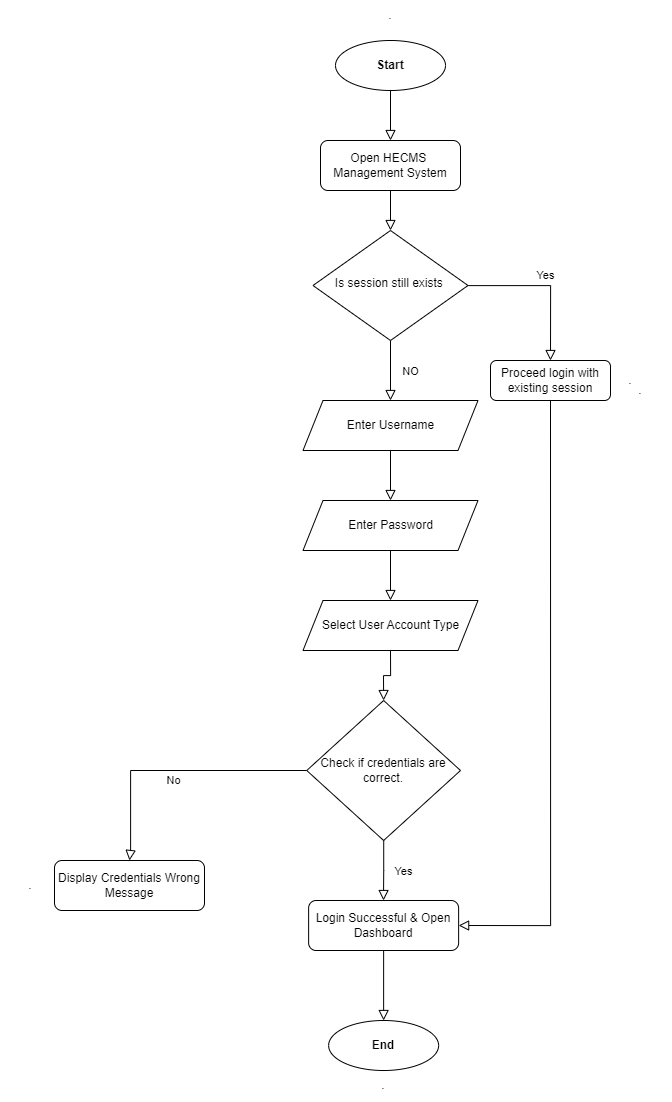

The diagram above was exported from draw.io. Its source (the exported page's mxGraphModel, read from the mxfile embedded in the PNG):
<mxGraphModel dx="3311" dy="2398" grid="1" gridSize="10" guides="1" tooltips="1" connect="1" arrows="1" fold="1" page="1" pageScale="1" pageWidth="827" pageHeight="1169" math="0" shadow="0">
  <root>
    <mxCell id="WIyWlLk6GJQsqaUBKTNV-0" />
    <mxCell id="WIyWlLk6GJQsqaUBKTNV-1" parent="WIyWlLk6GJQsqaUBKTNV-0" />
    <mxCell id="WIyWlLk6GJQsqaUBKTNV-2" value="" style="rounded=0;html=1;jettySize=auto;orthogonalLoop=1;fontSize=11;endArrow=block;endFill=0;endSize=8;strokeWidth=1;shadow=0;labelBackgroundColor=none;edgeStyle=orthogonalEdgeStyle;exitX=0.5;exitY=1;exitDx=0;exitDy=0;entryX=0.5;entryY=0;entryDx=0;entryDy=0;" parent="WIyWlLk6GJQsqaUBKTNV-1" source="lYP9FzmmFivM1qqHjJ99-1" target="WIyWlLk6GJQsqaUBKTNV-3" edge="1">
      <mxGeometry relative="1" as="geometry">
        <mxPoint x="220" y="80" as="targetPoint" />
      </mxGeometry>
    </mxCell>
    <mxCell id="WIyWlLk6GJQsqaUBKTNV-3" value="Open HECMS&amp;nbsp;&lt;br&gt;Management System" style="rounded=1;whiteSpace=wrap;html=1;fontSize=12;glass=0;strokeWidth=1;shadow=0;" parent="WIyWlLk6GJQsqaUBKTNV-1" vertex="1">
      <mxGeometry x="150" y="110" width="140" height="50" as="geometry" />
    </mxCell>
    <mxCell id="WIyWlLk6GJQsqaUBKTNV-4" value="NO" style="rounded=0;html=1;jettySize=auto;orthogonalLoop=1;fontSize=11;endArrow=block;endFill=0;endSize=8;strokeWidth=1;shadow=0;labelBackgroundColor=none;edgeStyle=orthogonalEdgeStyle;entryX=0.5;entryY=0;entryDx=0;entryDy=0;" parent="WIyWlLk6GJQsqaUBKTNV-1" source="WIyWlLk6GJQsqaUBKTNV-6" target="lYP9FzmmFivM1qqHjJ99-6" edge="1">
      <mxGeometry y="20" relative="1" as="geometry">
        <mxPoint as="offset" />
        <mxPoint x="220" y="400" as="targetPoint" />
      </mxGeometry>
    </mxCell>
    <mxCell id="WIyWlLk6GJQsqaUBKTNV-5" value="Yes" style="edgeStyle=orthogonalEdgeStyle;rounded=0;html=1;jettySize=auto;orthogonalLoop=1;fontSize=11;endArrow=block;endFill=0;endSize=8;strokeWidth=1;shadow=0;labelBackgroundColor=none;entryX=0.5;entryY=0;entryDx=0;entryDy=0;" parent="WIyWlLk6GJQsqaUBKTNV-1" source="WIyWlLk6GJQsqaUBKTNV-6" target="WIyWlLk6GJQsqaUBKTNV-7" edge="1">
      <mxGeometry x="-0.0007" y="10" relative="1" as="geometry">
        <mxPoint as="offset" />
        <Array as="points">
          <mxPoint x="380" y="255" />
        </Array>
      </mxGeometry>
    </mxCell>
    <mxCell id="WIyWlLk6GJQsqaUBKTNV-6" value="Is session still exists&amp;nbsp;" style="rhombus;whiteSpace=wrap;html=1;shadow=0;fontFamily=Helvetica;fontSize=12;align=center;strokeWidth=1;spacing=6;spacingTop=-4;" parent="WIyWlLk6GJQsqaUBKTNV-1" vertex="1">
      <mxGeometry x="142.5" y="200" width="155" height="110" as="geometry" />
    </mxCell>
    <mxCell id="WIyWlLk6GJQsqaUBKTNV-7" value="Proceed login with existing&amp;nbsp;session" style="rounded=1;whiteSpace=wrap;html=1;fontSize=12;glass=0;strokeWidth=1;shadow=0;" parent="WIyWlLk6GJQsqaUBKTNV-1" vertex="1">
      <mxGeometry x="320" y="330" width="120" height="40" as="geometry" />
    </mxCell>
    <mxCell id="lYP9FzmmFivM1qqHjJ99-1" value="&lt;b&gt;Start&lt;/b&gt;" style="ellipse;whiteSpace=wrap;html=1;" vertex="1" parent="WIyWlLk6GJQsqaUBKTNV-1">
      <mxGeometry x="165" y="10" width="110" height="50" as="geometry" />
    </mxCell>
    <mxCell id="lYP9FzmmFivM1qqHjJ99-2" value="Login Successful&amp;nbsp;&amp;amp; Open Dashboard" style="rounded=1;whiteSpace=wrap;html=1;fontSize=12;glass=0;strokeWidth=1;shadow=0;" vertex="1" parent="WIyWlLk6GJQsqaUBKTNV-1">
      <mxGeometry x="138.13" y="870" width="150" height="50" as="geometry" />
    </mxCell>
    <mxCell id="lYP9FzmmFivM1qqHjJ99-4" value="" style="rounded=0;html=1;jettySize=auto;orthogonalLoop=1;fontSize=11;endArrow=block;endFill=0;endSize=8;strokeWidth=1;shadow=0;labelBackgroundColor=none;edgeStyle=orthogonalEdgeStyle;exitX=0.5;exitY=1;exitDx=0;exitDy=0;" edge="1" parent="WIyWlLk6GJQsqaUBKTNV-1" source="WIyWlLk6GJQsqaUBKTNV-3" target="WIyWlLk6GJQsqaUBKTNV-6">
      <mxGeometry relative="1" as="geometry">
        <mxPoint x="340" y="150" as="sourcePoint" />
        <mxPoint x="230" y="90" as="targetPoint" />
      </mxGeometry>
    </mxCell>
    <mxCell id="lYP9FzmmFivM1qqHjJ99-5" value="" style="edgeStyle=orthogonalEdgeStyle;rounded=0;html=1;jettySize=auto;orthogonalLoop=1;fontSize=11;endArrow=block;endFill=0;endSize=8;strokeWidth=1;shadow=0;labelBackgroundColor=none;entryX=1;entryY=0.5;entryDx=0;entryDy=0;exitX=0.5;exitY=1;exitDx=0;exitDy=0;" edge="1" parent="WIyWlLk6GJQsqaUBKTNV-1" source="WIyWlLk6GJQsqaUBKTNV-7" target="lYP9FzmmFivM1qqHjJ99-2">
      <mxGeometry x="-0.0007" y="10" relative="1" as="geometry">
        <mxPoint as="offset" />
        <mxPoint x="370" y="400" as="sourcePoint" />
        <mxPoint x="472" y="465" as="targetPoint" />
        <Array as="points">
          <mxPoint x="380" y="895" />
        </Array>
      </mxGeometry>
    </mxCell>
    <mxCell id="lYP9FzmmFivM1qqHjJ99-6" value="Enter Username" style="shape=parallelogram;perimeter=parallelogramPerimeter;whiteSpace=wrap;html=1;fixedSize=1;" vertex="1" parent="WIyWlLk6GJQsqaUBKTNV-1">
      <mxGeometry x="132.5" y="370" width="175" height="50" as="geometry" />
    </mxCell>
    <mxCell id="lYP9FzmmFivM1qqHjJ99-7" value="Enter Password" style="shape=parallelogram;perimeter=parallelogramPerimeter;whiteSpace=wrap;html=1;fixedSize=1;" vertex="1" parent="WIyWlLk6GJQsqaUBKTNV-1">
      <mxGeometry x="132.5" y="470" width="175" height="50" as="geometry" />
    </mxCell>
    <mxCell id="lYP9FzmmFivM1qqHjJ99-8" value="" style="rounded=0;html=1;jettySize=auto;orthogonalLoop=1;fontSize=11;endArrow=block;endFill=0;endSize=8;strokeWidth=1;shadow=0;labelBackgroundColor=none;edgeStyle=orthogonalEdgeStyle;entryX=0.5;entryY=0;entryDx=0;entryDy=0;exitX=0.5;exitY=1;exitDx=0;exitDy=0;" edge="1" parent="WIyWlLk6GJQsqaUBKTNV-1" source="lYP9FzmmFivM1qqHjJ99-6" target="lYP9FzmmFivM1qqHjJ99-7">
      <mxGeometry y="20" relative="1" as="geometry">
        <mxPoint as="offset" />
        <mxPoint x="220" y="460" as="sourcePoint" />
        <mxPoint x="230" y="420" as="targetPoint" />
      </mxGeometry>
    </mxCell>
    <mxCell id="lYP9FzmmFivM1qqHjJ99-9" value="Select User Account Type" style="shape=parallelogram;perimeter=parallelogramPerimeter;whiteSpace=wrap;html=1;fixedSize=1;" vertex="1" parent="WIyWlLk6GJQsqaUBKTNV-1">
      <mxGeometry x="132.5" y="570" width="175" height="50" as="geometry" />
    </mxCell>
    <mxCell id="lYP9FzmmFivM1qqHjJ99-11" value="" style="rounded=0;html=1;jettySize=auto;orthogonalLoop=1;fontSize=11;endArrow=block;endFill=0;endSize=8;strokeWidth=1;shadow=0;labelBackgroundColor=none;edgeStyle=orthogonalEdgeStyle;exitX=0.5;exitY=1;exitDx=0;exitDy=0;" edge="1" parent="WIyWlLk6GJQsqaUBKTNV-1" source="lYP9FzmmFivM1qqHjJ99-7" target="lYP9FzmmFivM1qqHjJ99-9">
      <mxGeometry y="20" relative="1" as="geometry">
        <mxPoint as="offset" />
        <mxPoint x="220" y="560" as="sourcePoint" />
        <mxPoint x="230" y="520" as="targetPoint" />
      </mxGeometry>
    </mxCell>
    <mxCell id="lYP9FzmmFivM1qqHjJ99-12" value="Check if credentials are correct." style="rhombus;whiteSpace=wrap;html=1;" vertex="1" parent="WIyWlLk6GJQsqaUBKTNV-1">
      <mxGeometry x="136.25" y="670" width="153.75" height="140" as="geometry" />
    </mxCell>
    <mxCell id="lYP9FzmmFivM1qqHjJ99-13" value="" style="rounded=0;html=1;jettySize=auto;orthogonalLoop=1;fontSize=11;endArrow=block;endFill=0;endSize=8;strokeWidth=1;shadow=0;labelBackgroundColor=none;edgeStyle=orthogonalEdgeStyle;exitX=0.5;exitY=1;exitDx=0;exitDy=0;entryX=0.5;entryY=0;entryDx=0;entryDy=0;" edge="1" parent="WIyWlLk6GJQsqaUBKTNV-1" source="lYP9FzmmFivM1qqHjJ99-9" target="lYP9FzmmFivM1qqHjJ99-12">
      <mxGeometry y="20" relative="1" as="geometry">
        <mxPoint as="offset" />
        <mxPoint x="219.71" y="670" as="sourcePoint" />
        <mxPoint x="220" y="680" as="targetPoint" />
        <Array as="points" />
      </mxGeometry>
    </mxCell>
    <mxCell id="lYP9FzmmFivM1qqHjJ99-14" value="Yes" style="rounded=0;html=1;jettySize=auto;orthogonalLoop=1;fontSize=11;endArrow=block;endFill=0;endSize=8;strokeWidth=1;shadow=0;labelBackgroundColor=none;edgeStyle=orthogonalEdgeStyle;" edge="1" parent="WIyWlLk6GJQsqaUBKTNV-1" source="lYP9FzmmFivM1qqHjJ99-12" target="lYP9FzmmFivM1qqHjJ99-2">
      <mxGeometry y="20" relative="1" as="geometry">
        <mxPoint as="offset" />
        <mxPoint x="219.8" y="880" as="sourcePoint" />
        <mxPoint x="220.09" y="940" as="targetPoint" />
        <Array as="points" />
      </mxGeometry>
    </mxCell>
    <mxCell id="lYP9FzmmFivM1qqHjJ99-17" value="No" style="edgeStyle=orthogonalEdgeStyle;rounded=0;html=1;jettySize=auto;orthogonalLoop=1;fontSize=11;endArrow=block;endFill=0;endSize=8;strokeWidth=1;shadow=0;labelBackgroundColor=none;exitX=0;exitY=0.5;exitDx=0;exitDy=0;entryX=0.5;entryY=0;entryDx=0;entryDy=0;" edge="1" parent="WIyWlLk6GJQsqaUBKTNV-1" source="lYP9FzmmFivM1qqHjJ99-12" target="lYP9FzmmFivM1qqHjJ99-18">
      <mxGeometry x="-0.0007" y="10" relative="1" as="geometry">
        <mxPoint as="offset" />
        <mxPoint x="10" y="800" as="sourcePoint" />
        <mxPoint x="40" y="840" as="targetPoint" />
        <Array as="points">
          <mxPoint x="-40" y="740" />
          <mxPoint x="-40" y="820" />
        </Array>
      </mxGeometry>
    </mxCell>
    <mxCell id="lYP9FzmmFivM1qqHjJ99-18" value="Display Credentials Wrong Message" style="rounded=1;whiteSpace=wrap;html=1;fontSize=12;glass=0;strokeWidth=1;shadow=0;" vertex="1" parent="WIyWlLk6GJQsqaUBKTNV-1">
      <mxGeometry x="-116" y="830" width="150" height="50" as="geometry" />
    </mxCell>
    <mxCell id="lYP9FzmmFivM1qqHjJ99-19" value="." style="text;html=1;strokeColor=none;fillColor=none;align=center;verticalAlign=middle;whiteSpace=wrap;rounded=0;" vertex="1" parent="WIyWlLk6GJQsqaUBKTNV-1">
      <mxGeometry x="190" y="-30" width="60" height="30" as="geometry" />
    </mxCell>
    <mxCell id="lYP9FzmmFivM1qqHjJ99-24" value="." style="text;html=1;strokeColor=none;fillColor=none;align=center;verticalAlign=middle;whiteSpace=wrap;rounded=0;" vertex="1" parent="WIyWlLk6GJQsqaUBKTNV-1">
      <mxGeometry x="430" y="335" width="60" height="30" as="geometry" />
    </mxCell>
    <mxCell id="lYP9FzmmFivM1qqHjJ99-25" value="." style="text;html=1;strokeColor=none;fillColor=none;align=center;verticalAlign=middle;whiteSpace=wrap;rounded=0;" vertex="1" parent="WIyWlLk6GJQsqaUBKTNV-1">
      <mxGeometry x="440" y="345" width="60" height="30" as="geometry" />
    </mxCell>
    <mxCell id="lYP9FzmmFivM1qqHjJ99-26" value="." style="text;html=1;strokeColor=none;fillColor=none;align=center;verticalAlign=middle;whiteSpace=wrap;rounded=0;" vertex="1" parent="WIyWlLk6GJQsqaUBKTNV-1">
      <mxGeometry x="-170" y="840" width="60" height="30" as="geometry" />
    </mxCell>
    <mxCell id="lYP9FzmmFivM1qqHjJ99-27" value="." style="text;html=1;strokeColor=none;fillColor=none;align=center;verticalAlign=middle;whiteSpace=wrap;rounded=0;" vertex="1" parent="WIyWlLk6GJQsqaUBKTNV-1">
      <mxGeometry x="183.13" y="1040" width="60" height="30" as="geometry" />
    </mxCell>
    <mxCell id="lYP9FzmmFivM1qqHjJ99-28" value="&lt;b&gt;End&lt;/b&gt;" style="ellipse;whiteSpace=wrap;html=1;" vertex="1" parent="WIyWlLk6GJQsqaUBKTNV-1">
      <mxGeometry x="158.13" y="990" width="110" height="50" as="geometry" />
    </mxCell>
    <mxCell id="lYP9FzmmFivM1qqHjJ99-29" value="" style="rounded=0;html=1;jettySize=auto;orthogonalLoop=1;fontSize=11;endArrow=block;endFill=0;endSize=8;strokeWidth=1;shadow=0;labelBackgroundColor=none;edgeStyle=orthogonalEdgeStyle;exitX=0.5;exitY=1;exitDx=0;exitDy=0;entryX=0.5;entryY=0;entryDx=0;entryDy=0;" edge="1" parent="WIyWlLk6GJQsqaUBKTNV-1" source="lYP9FzmmFivM1qqHjJ99-2" target="lYP9FzmmFivM1qqHjJ99-28">
      <mxGeometry y="20" relative="1" as="geometry">
        <mxPoint as="offset" />
        <mxPoint x="280" y="820" as="sourcePoint" />
        <mxPoint x="660" y="960" as="targetPoint" />
      </mxGeometry>
    </mxCell>
  </root>
</mxGraphModel>